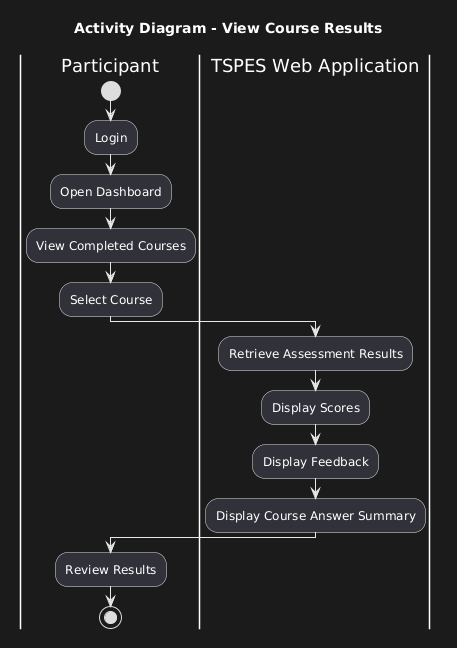

The diagram above was rendered by PlantUML. Its source (embedded in the PNG):
@startuml
title Activity Diagram - View Course Results

skinparam shadowing false

|Participant|

start

:Login;

:Open Dashboard;

:View Completed Courses;

:Select Course;

|TSPES Web Application|

:Retrieve Assessment Results;

:Display Scores;

:Display Feedback;

:Display Course Answer Summary;

|Participant|

:Review Results;

stop
@enduml